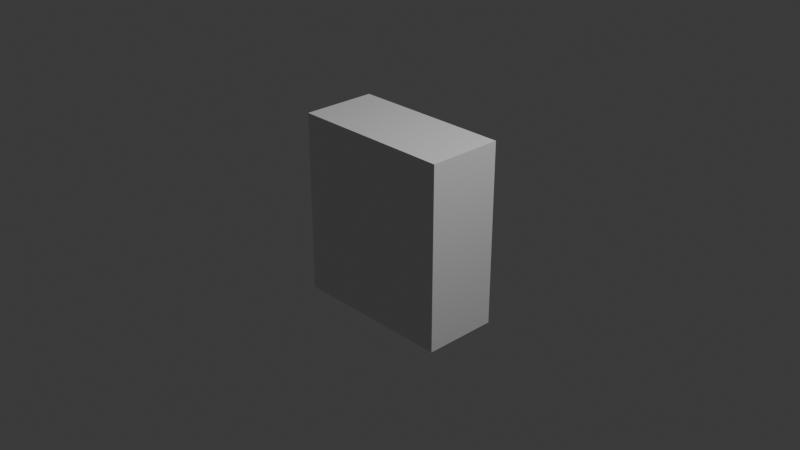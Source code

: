 # Source: mannequin.blend  (saved by Blender 4.3.34; exported with 4.5.12 LTS)
import bpy
from mathutils import Matrix  # noqa: F401  (used for matrix-valued properties, if any)

bpy.ops.wm.read_factory_settings(use_empty=True)
scene = bpy.context.scene
scene.name = 'Scene'

# ---- collections
col_collection = bpy.data.collections.new('Collection'); scene.collection.children.link(col_collection)

# ---- materials (node trees are filled in below, after node groups)
mat_material = bpy.data.materials.new('Material')
mat_material.alpha_threshold = 0.0
mat_material.roughness = 0.5
mat_material.line_color = (0.0, 0.0, 0.0, 1.0)

# ---- material node trees
mat_material.use_nodes = True; mat_material.node_tree.nodes.clear()
_N = mat_material.node_tree.nodes; _L = mat_material.node_tree.links
n0 = _N.new('ShaderNodeOutputMaterial'); n0.name = 'Material Output'; n0.location = (300, 300)
n1 = _N.new('ShaderNodeBsdfPrincipled'); n1.name = 'Principled BSDF'; n1.location = (10, 300)
n1.inputs[3].default_value = 1.45
_L.new(n1.outputs[0], n0.inputs[0])
n0.is_active_output = True

# ---- world
world_world = bpy.data.worlds.new('World'); scene.world = world_world
world_world.use_nodes = True; world_world.node_tree.nodes.clear()
_N = world_world.node_tree.nodes; _L = world_world.node_tree.links
n0 = _N.new('ShaderNodeOutputWorld'); n0.name = 'World Output'; n0.location = (300, 300)
n1 = _N.new('ShaderNodeBackground'); n1.name = 'Background'; n1.location = (10, 300)
n1.inputs[0].default_value = (0.05088, 0.05088, 0.05088, 1.0)
_L.new(n1.outputs[0], n0.inputs[0])
n0.is_active_output = True
world_world.color = (0.05088, 0.05088, 0.05088)
world_world.sun_shadow_jitter_overblur = 0.0

# ---- cameras
cam_camera = bpy.data.cameras.new('Camera')
cam_camera.clip_end = 100.0
cam_camera.ortho_scale = 7.314

# ---- lights
light_light = bpy.data.lights.new('Light', 'POINT')
light_light.energy = 1000.0
light_light.shadow_soft_size = 0.1

# ---- meshes
me_cube = bpy.data.meshes.new('Cube')
me_cube.from_pydata([(0.8954, 0.4096, 1.0), (0.8954, 0.4096, -1.0), (0.8954, -0.4096, 1.0), (0.8954, -0.4096, -1.0), (0.0, 0.4096, 1.0), (0.0, 0.4096, -1.0), (0.0, -0.4096, 1.0), (0.0, -0.4096, -1.0)], [], [(0, 4, 6, 2), (3, 2, 6, 7), (5, 1, 3, 7), (1, 0, 2, 3), (5, 4, 0, 1)])
_uv = me_cube.uv_layers.new(name='UVMap')
_uv.uv.foreach_set('vector', [0.625, 0.5, 0.875, 0.5, 0.875, 0.75, 0.625, 0.75, 0.375, 0.75, 0.625, 0.75, 0.625, 1.0, 0.375, 1.0, 0.125, 0.5, 0.375, 0.5, 0.375, 0.75, 0.125, 0.75, 0.375, 0.5, 0.625, 0.5, 0.625, 0.75, 0.375, 0.75, 0.375, 0.25, 0.625, 0.25, 0.625, 0.5, 0.375, 0.5])
me_cube.materials.append(mat_material)
me_cube.use_mirror_vertex_groups = False
me_cube.update()

# ---- objects
ob_cube = bpy.data.objects.new('Cube', me_cube)
ob_light = bpy.data.objects.new('Light', light_light)
ob_camera = bpy.data.objects.new('Camera', cam_camera)

# ---- transforms, parenting, visibility, modifiers, constraints
ob_cube.location = (0.0, 0.0, 0.0)
ob_cube.lock_rotations_4d = False
ob_cube.empty_display_type = 'ARROWS'
ob_cube.lineart.crease_threshold = 0.0
_m = ob_cube.modifiers.new('Mirror', 'MIRROR')
_m.use_clip = True
ob_light.location = (4.076, 1.005, 5.904)
ob_light.rotation_euler = (0.6503, 0.05522, 1.866)
ob_light.lock_rotations_4d = False
ob_light.empty_display_type = 'ARROWS'
ob_light.color = (0.0, 0.0, 0.0, 0.0)
ob_light.lineart.crease_threshold = 0.0
ob_camera.location = (7.359, -6.926, 4.958)
ob_camera.rotation_euler = (1.109, 0.0, 0.8149)
ob_camera.lock_rotations_4d = False
ob_camera.empty_display_type = 'ARROWS'
ob_camera.color = (0.0, 0.0, 0.0, 0.0)
ob_camera.display_type = 'WIRE'
ob_camera.lineart.crease_threshold = 0.0

# ---- collection membership
col_collection.objects.link(ob_cube)
col_collection.objects.link(ob_light)
col_collection.objects.link(ob_camera)

# ---- scene / render settings (as saved in the file)
scene.camera = ob_camera
scene.frame_start = 1; scene.frame_end = 250; scene.frame_set(0)
scene.render.engine = 'BLENDER_EEVEE_NEXT'
bpy.context.view_layer.update()
